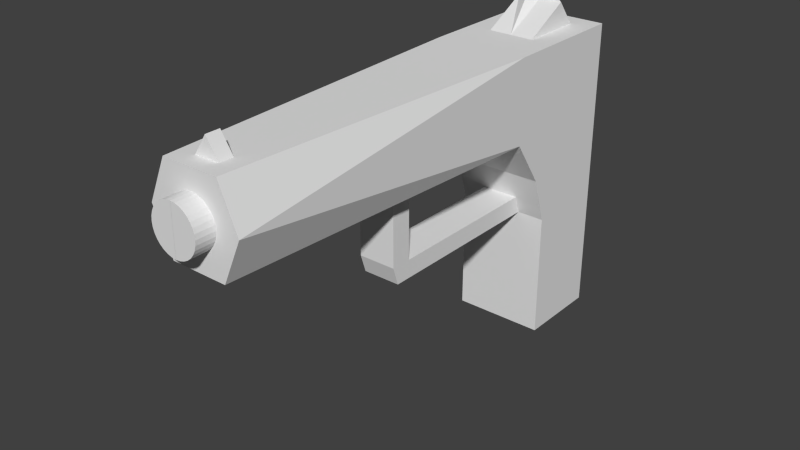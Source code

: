 # Source: pistool.blend  (saved by Blender 2.71.0; exported with 4.5.12 LTS)
import bpy
from mathutils import Matrix  # noqa: F401  (used for matrix-valued properties, if any)

bpy.ops.wm.read_factory_settings(use_empty=True)
scene = bpy.context.scene
scene.name = 'Scene'

# ---- collections
col_collection_1 = bpy.data.collections.new('Collection 1'); scene.collection.children.link(col_collection_1)

# ---- world
world_world = bpy.data.worlds.new('World'); scene.world = world_world
world_world.color = (0.05088, 0.05088, 0.05088)
world_world.use_sun_shadow = False
world_world.sun_shadow_jitter_overblur = 0.0
world_world.cycles.sampling_method = 'MANUAL'
world_world.cycles.sample_map_resolution = 256

# ---- meshes
me_cube_001 = bpy.data.meshes.new('Cube.001')
me_cube_001.from_pydata([(0.0, -1.0, 2.813), (0.25, 1.0, 3.553), (1.0, 1.0, -1.0), (1.0, 0.0, -1.0), (1.0, -1.0, 2.813), (1.0, 1.0, 2.813), (1.0, 1.0, 1.0), (1.0, -1.0, 1.0), (1.0, 1.0, -3.733), (1.0, 0.0, -3.733), (0.0, -1.0, 1.0), (0.0, 0.0, -1.0), (0.0, -8.337, 2.813), (0.6, -8.337, 2.813), (0.6, -8.337, 1.0), (0.0, -8.337, 1.0), (1.0, 1.0, -2.533), (1.0, 0.0, -2.533), (0.0, 0.0, -2.533), (0.0, 1.844, 2.813), (1.0, 1.844, -1.0), (1.0, 1.844, 2.813), (1.0, 1.844, 1.0), (0.0, 1.844, 1.0), (0.0, 1.844, -1.0), (1.0, 1.844, -2.533), (0.0, 1.844, -2.533), (0.0, 1.0, -3.733), (0.0, 0.0, -3.733), (1.0, 1.844, -3.733), (0.0, 1.844, -3.733), (-0.0008399, -8.32, 1.899), (-0.0008399, -8.32, 2.399), (0.3527, -8.745, 2.253), (0.4149, -8.745, 2.177), (0.4611, -8.745, 2.091), (0.4896, -8.745, 1.997), (0.4992, -8.745, 1.899), (0.4896, -8.745, 1.802), (0.4611, -8.745, 1.708), (0.4149, -8.745, 1.622), (0.3527, -8.745, 1.546), (0.2769, -8.745, 1.484), (0.1905, -8.745, 1.438), (0.09671, -8.745, 1.409), (-0.0008395, -8.745, 1.399), (-0.0008397, -8.745, 2.399), (-0.0008397, -8.745, 1.899), (-0.0008397, -8.32, 1.399), (0.09671, -8.32, 1.409), (0.1905, -8.32, 1.438), (0.2769, -8.32, 1.484), (0.3527, -8.32, 1.546), (0.4149, -8.32, 1.622), (0.4611, -8.32, 1.708), (0.4896, -8.32, 1.802), (0.4992, -8.32, 1.899), (0.4896, -8.32, 1.997), (0.4611, -8.32, 2.091), (0.4149, -8.32, 2.177), (0.3527, -8.32, 2.253), (0.2769, -8.32, 2.315), (0.1905, -8.32, 2.361), (0.0967, -8.32, 2.39), (0.2769, -8.745, 2.315), (0.1905, -8.745, 2.361), (0.0967, -8.745, 2.39), (1.0, -8.337, 1.907), (1.0, 1.0, 1.907), (1.0, -1.0, 1.907), (0.0, -8.337, 1.907), (0.0, 1.844, 1.907), (1.0, 1.844, 1.907), (0.0, 0.0, 2.813), (0.5, -1.0, 2.813), (1.0, 0.0, 2.813), (0.5, 1.0, 2.813), (0.0, 1.422, 2.813), (1.0, 1.422, 2.813), (0.5, 1.844, 2.813), (0.5, 1.422, 2.813), (0.5, 0.0, 2.813), (0.0, 1.0, 3.353), (0.0, 0.0, 2.813), (0.5, 1.0, 3.353), (0.0, 1.422, 2.813), (0.5, 1.422, 2.813), (0.5, 0.0, 2.813), (0.6193, -7.983, 2.813), (0.6358, -7.68, 2.813), (0.0, -7.681, 2.813), (0.0, -7.983, 2.813), (0.2655, -7.681, 2.813), (0.2656, -7.983, 2.813), (0.0, -7.983, 3.213), (0.0, -7.681, 3.213), (0.2656, -7.983, 2.813), (0.2655, -7.681, 2.813), (1.0, 1.0, 0.0), (1.0, -0.322, 0.0), (0.0, -0.322, 0.0), (1.0, 1.844, 0.0), (0.0, 1.844, 0.0), (1.0, 1.0, -0.6062), (1.0, -0.1268, -0.6062), (0.0, -0.1268, -0.6062), (1.0, 1.844, -0.6062), (0.0, 1.844, -0.6062), (0.405, -0.1268, -0.6062), (0.405, 0.0, -1.0), (0.0, -4.0, -1.0), (0.0, -4.127, -0.6062), (0.405, -4.127, -0.6062), (0.405, -4.0, -1.0), (0.405, -3.549, -1.0), (0.405, -3.676, -0.6062), (0.0, -3.549, -1.0), (0.0, -3.676, -0.6062), (0.0, -4.127, -0.6062), (0.405, -4.127, -0.6062), (0.405, -3.676, -0.6062), (0.0, -3.676, -0.6062), (0.0, -4.127, 1.023), (0.405, -4.127, 1.023), (0.405, -3.676, 1.023), (0.0, -3.676, 1.023)], [], [(89, 97, 96, 88), (80, 78, 21, 79), (103, 104, 3, 2), (70, 67, 13, 12), (17, 18, 28, 9), (2, 16, 25, 20), (69, 68, 5, 75, 4), (114, 115, 112, 113), (73, 81, 87, 83), (10, 7, 14, 15), (69, 4, 89, 88, 13, 67), (26, 25, 29, 30), (3, 109, 11, 18, 17), (2, 3, 17, 16), (107, 106, 20, 24), (24, 20, 25, 26), (72, 71, 19, 79, 21), (103, 2, 20, 106), (68, 6, 22, 72), (8, 27, 30, 29), (28, 27, 8, 9), (16, 17, 9, 8), (25, 16, 8, 29), (47, 66, 46), (47, 65, 66), (47, 64, 65), (47, 33, 64), (47, 34, 33), (47, 35, 34), (47, 36, 35), (47, 37, 36), (47, 38, 37), (47, 39, 38), (47, 40, 39), (47, 41, 40), (47, 42, 41), (47, 43, 42), (47, 44, 43), (47, 45, 44), (31, 49, 48), (31, 50, 49), (31, 51, 50), (31, 52, 51), (31, 53, 52), (31, 54, 53), (31, 55, 54), (31, 56, 55), (31, 57, 56), (31, 58, 57), (31, 59, 58), (31, 60, 59), (31, 61, 60), (31, 62, 61), (31, 63, 62), (31, 32, 63), (57, 58, 35, 36), (56, 57, 36, 37), (55, 56, 37, 38), (54, 55, 38, 39), (31, 48, 45, 47), (53, 54, 39, 40), (63, 32, 46, 66), (52, 53, 40, 41), (62, 63, 66, 65), (51, 52, 41, 42), (50, 51, 42, 43), (61, 62, 65, 64), (32, 31, 47, 46), (49, 50, 43, 44), (60, 61, 64, 33), (48, 49, 44, 45), (59, 60, 33, 34), (58, 59, 34, 35), (15, 14, 67, 70), (7, 6, 68, 69), (7, 69, 67, 14), (22, 23, 71, 72), (5, 68, 72, 21, 78), (77, 80, 79, 19), (81, 76, 84, 87), (76, 5, 78, 80), (74, 81, 73, 0), (4, 75, 81, 74), (75, 5, 76, 81), (87, 84, 1, 82, 83), (82, 1, 84, 86, 85), (80, 77, 85, 86), (76, 80, 86, 84), (4, 74, 0, 90, 97, 89), (96, 97, 92, 93), (88, 96, 91, 12, 13), (92, 95, 94, 93), (91, 96, 93, 94), (97, 90, 95, 92), (6, 7, 99, 98), (7, 10, 100, 99), (23, 22, 101, 102), (6, 98, 101, 22), (98, 99, 104, 103), (99, 100, 105, 108, 104), (102, 101, 106, 107), (98, 103, 106, 101), (104, 108, 109, 3), (112, 111, 110, 113), (116, 114, 113, 110), (115, 117, 121, 120), (109, 108, 115, 114), (11, 109, 114, 116), (108, 105, 117, 115), (120, 121, 125, 124), (112, 115, 120, 119), (111, 112, 119, 118), (124, 125, 122, 123), (119, 120, 124, 123), (118, 119, 123, 122)])
me_cube_001.use_remesh_preserve_volume = False
me_cube_001.use_remesh_preserve_attributes = False
me_cube_001.use_mirror_vertex_groups = False
me_cube_001.update()

# ---- objects
ob_cube = bpy.data.objects.new('Cube', me_cube_001)

# ---- transforms, parenting, visibility, modifiers, constraints
ob_cube.location = (0.0, 0.0, 0.6466)
ob_cube.scale = (0.5, 0.5, 0.5)
ob_cube.lineart.crease_threshold = 0.0
_m = ob_cube.modifiers.new('Mirror', 'MIRROR')
_m.use_clip = True

# ---- collection membership
col_collection_1.objects.link(ob_cube)

# ---- scene / render settings (as saved in the file)
scene.frame_start = 1; scene.frame_end = 250; scene.frame_set(1)
scene.render.engine = 'BLENDER_EEVEE_NEXT'
scene.render.resolution_percentage = 50
scene.render.dither_intensity = 0.0
scene.cycles.use_denoising = False
scene.cycles.samples = 10
scene.cycles.sampling_pattern = 'TABULATED_SOBOL'
scene.cycles.light_sampling_threshold = 0.0
scene.cycles.use_adaptive_sampling = False
scene.cycles.use_light_tree = False
scene.cycles.blur_glossy = 0.0
scene.cycles.volume_bounces = 1
scene.cycles.pixel_filter_type = 'GAUSSIAN'
scene.cycles.sample_clamp_indirect = 0.0
scene.view_settings.view_transform = 'Standard'
bpy.context.view_layer.update()

# ---- added for rendering (the .blend has no active camera and no usable light): camera, sun
cam_auto = bpy.data.cameras.new('AutoCamera')
cam_auto.lens = 50.0
cam_auto.sensor_width = 36.0
cam_auto.clip_end = 1000.0
ob_auto_camera = bpy.data.objects.new('AutoCamera', cam_auto)
scene.collection.objects.link(ob_auto_camera)
ob_auto_camera.location = (6.01766, -8.9466, 5.41586)
ob_auto_camera.rotation_euler = (1.09748, -7.21219e-08, 0.694738)
scene.camera = ob_auto_camera
light_auto_sun = bpy.data.lights.new('AutoSun', 'SUN')
light_auto_sun.energy = 3.0
light_auto_sun.angle = 0.0523599
ob_auto_sun = bpy.data.objects.new('AutoSun', light_auto_sun)
scene.collection.objects.link(ob_auto_sun)
ob_auto_sun.rotation_euler = (0.872665, 0.174533, 0.523599)
bpy.context.view_layer.update()
